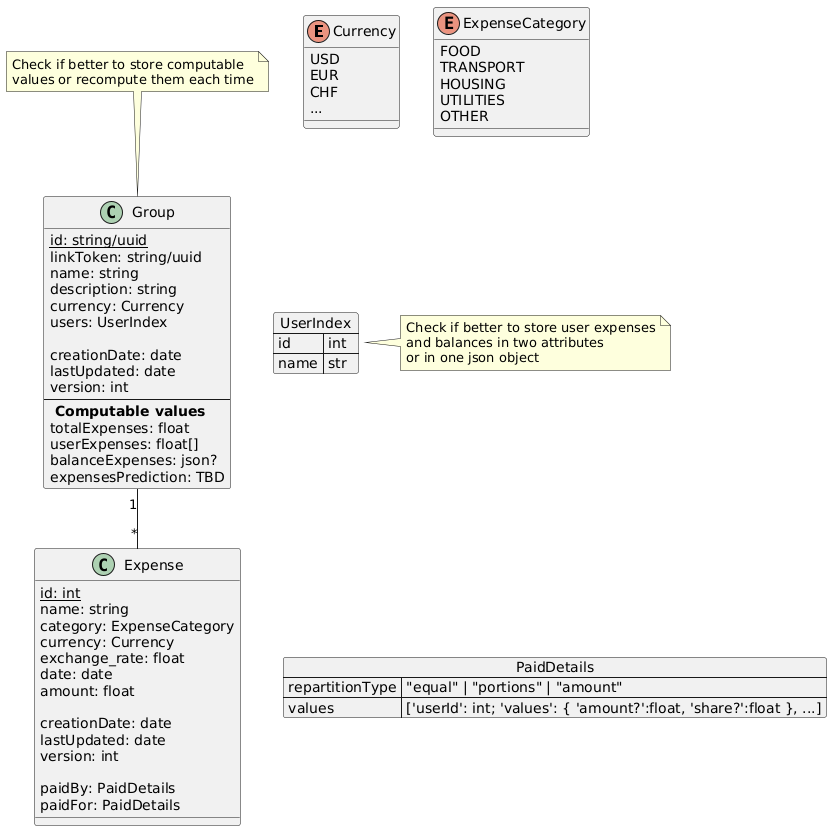

The diagram above was rendered by PlantUML. Its source (embedded in the PNG):
@startuml
enum Currency {
  USD
  EUR
  CHF
  ...
}

enum ExpenseCategory {
  FOOD
  TRANSPORT
  HOUSING
  UTILITIES
  OTHER
}

class "Group" {
  {static} id: string/uuid
  linkToken: string/uuid
  name: string
  description: string
  currency: Currency
  users: UserIndex
  
  creationDate: date
  lastUpdated: date
  version: int
  --
  ** Computable values **
  totalExpenses: float
  userExpenses: float[]
  balanceExpenses: json?
  expensesPrediction: TBD
}

note top of Group
    Check if better to store computable
    values or recompute them each time
end note

class "Expense" {
  {static} id: int
  name: string
  category: ExpenseCategory
  currency: Currency
  exchange_rate: float
  date: date
  amount: float
  
  creationDate: date
  lastUpdated: date
  version: int

  paidBy: PaidDetails
  paidFor: PaidDetails
}

Group "1" -- "*" Expense

/'Comment all below if your visualiser doesn't support json'/

json "PaidDetails" {
  "repartitionType": "\"equal\" | \"portions\" | \"amount\"",
  "values": "['userId': int; 'values': { 'amount?':float, 'share?':float }, ...]"
}

"PaidDetails" -l[hidden]- Expense

json "UserIndex" {
    "id":"int",
    "name":"str"
    /'"indexes" : "[{'id':int; 'name':str}, ...]",'/
    /'"maybeExpenses?":"",'/
    /'"maybeBalances?":""'/
}

UserIndex -l[hidden]- Group

note right of UserIndex
    Check if better to store user expenses
    and balances in two attributes
    or in one json object
end note
@enduml